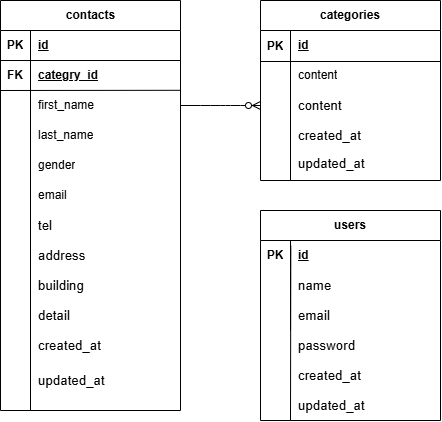

The diagram above was exported from draw.io. Its source (the exported page's mxGraphModel, read from the mxfile embedded in the PNG):
<mxGraphModel dx="861" dy="662" grid="1" gridSize="10" guides="1" tooltips="1" connect="1" arrows="1" fold="1" page="1" pageScale="1" pageWidth="827" pageHeight="1169" math="0" shadow="0">
  <root>
    <mxCell id="0" />
    <mxCell id="1" parent="0" />
    <mxCell id="28" value="contacts" style="shape=table;startSize=30;container=1;collapsible=1;childLayout=tableLayout;fixedRows=1;rowLines=0;fontStyle=1;align=center;resizeLast=1;html=1;" parent="1" vertex="1">
      <mxGeometry x="120" y="220" width="180" height="410" as="geometry" />
    </mxCell>
    <mxCell id="29" value="" style="shape=tableRow;horizontal=0;startSize=0;swimlaneHead=0;swimlaneBody=0;fillColor=none;collapsible=0;dropTarget=0;points=[[0,0.5],[1,0.5]];portConstraint=eastwest;top=0;left=0;right=0;bottom=1;" parent="28" vertex="1">
      <mxGeometry y="30" width="180" height="30" as="geometry" />
    </mxCell>
    <mxCell id="30" value="PK" style="shape=partialRectangle;connectable=0;fillColor=none;top=0;left=0;bottom=0;right=0;fontStyle=1;overflow=hidden;whiteSpace=wrap;html=1;" parent="29" vertex="1">
      <mxGeometry width="30" height="30" as="geometry">
        <mxRectangle width="30" height="30" as="alternateBounds" />
      </mxGeometry>
    </mxCell>
    <mxCell id="31" value="id" style="shape=partialRectangle;connectable=0;fillColor=none;top=0;left=0;bottom=0;right=0;align=left;spacingLeft=6;fontStyle=5;overflow=hidden;whiteSpace=wrap;html=1;" parent="29" vertex="1">
      <mxGeometry x="30" width="150" height="30" as="geometry">
        <mxRectangle width="150" height="30" as="alternateBounds" />
      </mxGeometry>
    </mxCell>
    <mxCell id="32" value="" style="shape=tableRow;horizontal=0;startSize=0;swimlaneHead=0;swimlaneBody=0;fillColor=none;collapsible=0;dropTarget=0;points=[[0,0.5],[1,0.5]];portConstraint=eastwest;top=0;left=0;right=0;bottom=0;" parent="28" vertex="1">
      <mxGeometry y="60" width="180" height="30" as="geometry" />
    </mxCell>
    <mxCell id="33" value="&lt;span style=&quot;color: rgb(0, 0, 0); font-weight: 700;&quot;&gt;FK&lt;/span&gt;" style="shape=partialRectangle;connectable=0;fillColor=none;top=0;left=0;bottom=0;right=0;editable=1;overflow=hidden;whiteSpace=wrap;html=1;" parent="32" vertex="1">
      <mxGeometry width="30" height="30" as="geometry">
        <mxRectangle width="30" height="30" as="alternateBounds" />
      </mxGeometry>
    </mxCell>
    <mxCell id="34" value="categry_id" style="shape=partialRectangle;connectable=0;fillColor=none;top=0;left=0;bottom=0;right=0;align=left;spacingLeft=6;overflow=hidden;whiteSpace=wrap;html=1;strokeColor=default;verticalAlign=middle;fontFamily=Helvetica;fontSize=12;fontColor=default;fontStyle=5;" parent="32" vertex="1">
      <mxGeometry x="30" width="150" height="30" as="geometry">
        <mxRectangle width="150" height="30" as="alternateBounds" />
      </mxGeometry>
    </mxCell>
    <mxCell id="35" value="" style="shape=tableRow;horizontal=0;startSize=0;swimlaneHead=0;swimlaneBody=0;fillColor=none;collapsible=0;dropTarget=0;points=[[0,0.5],[1,0.5]];portConstraint=eastwest;top=0;left=0;right=0;bottom=0;" parent="28" vertex="1">
      <mxGeometry y="90" width="180" height="30" as="geometry" />
    </mxCell>
    <mxCell id="36" value="" style="shape=partialRectangle;connectable=0;fillColor=none;top=0;left=0;bottom=0;right=0;editable=1;overflow=hidden;whiteSpace=wrap;html=1;" parent="35" vertex="1">
      <mxGeometry width="30" height="30" as="geometry">
        <mxRectangle width="30" height="30" as="alternateBounds" />
      </mxGeometry>
    </mxCell>
    <mxCell id="37" value="first_name" style="shape=partialRectangle;connectable=0;fillColor=none;top=0;left=0;bottom=0;right=0;align=left;spacingLeft=6;overflow=hidden;whiteSpace=wrap;html=1;" parent="35" vertex="1">
      <mxGeometry x="30" width="150" height="30" as="geometry">
        <mxRectangle width="150" height="30" as="alternateBounds" />
      </mxGeometry>
    </mxCell>
    <mxCell id="38" value="" style="shape=tableRow;horizontal=0;startSize=0;swimlaneHead=0;swimlaneBody=0;fillColor=none;collapsible=0;dropTarget=0;points=[[0,0.5],[1,0.5]];portConstraint=eastwest;top=0;left=0;right=0;bottom=0;" parent="28" vertex="1">
      <mxGeometry y="120" width="180" height="30" as="geometry" />
    </mxCell>
    <mxCell id="39" value="" style="shape=partialRectangle;connectable=0;fillColor=none;top=0;left=0;bottom=0;right=0;editable=1;overflow=hidden;whiteSpace=wrap;html=1;" parent="38" vertex="1">
      <mxGeometry width="30" height="30" as="geometry">
        <mxRectangle width="30" height="30" as="alternateBounds" />
      </mxGeometry>
    </mxCell>
    <mxCell id="40" value="last_name" style="shape=partialRectangle;connectable=0;fillColor=none;top=0;left=0;bottom=0;right=0;align=left;spacingLeft=6;overflow=hidden;whiteSpace=wrap;html=1;" parent="38" vertex="1">
      <mxGeometry x="30" width="150" height="30" as="geometry">
        <mxRectangle width="150" height="30" as="alternateBounds" />
      </mxGeometry>
    </mxCell>
    <mxCell id="69" value="gender" style="shape=partialRectangle;connectable=0;fillColor=none;top=0;left=0;bottom=0;right=0;align=left;spacingLeft=6;overflow=hidden;whiteSpace=wrap;html=1;" vertex="1" parent="1">
      <mxGeometry x="150" y="370" width="150" height="30" as="geometry">
        <mxRectangle width="150" height="30" as="alternateBounds" />
      </mxGeometry>
    </mxCell>
    <mxCell id="70" value="email" style="shape=partialRectangle;connectable=0;fillColor=none;top=0;left=0;bottom=0;right=0;align=left;spacingLeft=6;overflow=hidden;whiteSpace=wrap;html=1;" vertex="1" parent="1">
      <mxGeometry x="150" y="400" width="150" height="30" as="geometry">
        <mxRectangle width="150" height="30" as="alternateBounds" />
      </mxGeometry>
    </mxCell>
    <mxCell id="71" value="&lt;span style=&quot;color: rgb(0, 0, 0); font-size: 10pt; font-family: Arial;&quot; data-sheets-root=&quot;1&quot;&gt;tel&lt;/span&gt;" style="shape=partialRectangle;connectable=0;fillColor=none;top=0;left=0;bottom=0;right=0;align=left;spacingLeft=6;overflow=hidden;whiteSpace=wrap;html=1;" vertex="1" parent="1">
      <mxGeometry x="150" y="430" width="150" height="30" as="geometry">
        <mxRectangle width="150" height="30" as="alternateBounds" />
      </mxGeometry>
    </mxCell>
    <mxCell id="72" value="&lt;span style=&quot;color: rgb(0, 0, 0); font-size: 10pt; font-family: Arial;&quot; data-sheets-root=&quot;1&quot;&gt;address&lt;/span&gt;" style="shape=partialRectangle;connectable=0;fillColor=none;top=0;left=0;bottom=0;right=0;align=left;spacingLeft=6;overflow=hidden;whiteSpace=wrap;html=1;" vertex="1" parent="1">
      <mxGeometry x="150" y="460" width="150" height="30" as="geometry">
        <mxRectangle width="150" height="30" as="alternateBounds" />
      </mxGeometry>
    </mxCell>
    <mxCell id="73" value="&lt;span style=&quot;color: rgb(0, 0, 0); font-size: 10pt; font-family: Arial;&quot; data-sheets-root=&quot;1&quot;&gt;building&lt;/span&gt;" style="shape=partialRectangle;connectable=0;fillColor=none;top=0;left=0;bottom=0;right=0;align=left;spacingLeft=6;overflow=hidden;whiteSpace=wrap;html=1;" vertex="1" parent="1">
      <mxGeometry x="150" y="490" width="150" height="30" as="geometry">
        <mxRectangle width="150" height="30" as="alternateBounds" />
      </mxGeometry>
    </mxCell>
    <mxCell id="74" value="&lt;span style=&quot;color: rgb(0, 0, 0); font-size: 10pt; font-family: Arial;&quot; data-sheets-root=&quot;1&quot;&gt;detail&lt;/span&gt;" style="shape=partialRectangle;connectable=0;fillColor=none;top=0;left=0;bottom=0;right=0;align=left;spacingLeft=6;overflow=hidden;whiteSpace=wrap;html=1;" vertex="1" parent="1">
      <mxGeometry x="150" y="520" width="150" height="30" as="geometry">
        <mxRectangle width="150" height="30" as="alternateBounds" />
      </mxGeometry>
    </mxCell>
    <mxCell id="75" value="&lt;span style=&quot;color: rgb(0, 0, 0); font-size: 10pt; font-family: Arial;&quot; data-sheets-root=&quot;1&quot;&gt;created_at&lt;/span&gt;" style="shape=partialRectangle;connectable=0;fillColor=none;top=0;left=0;bottom=0;right=0;align=left;spacingLeft=6;overflow=hidden;whiteSpace=wrap;html=1;" vertex="1" parent="1">
      <mxGeometry x="150" y="550" width="150" height="30" as="geometry">
        <mxRectangle width="150" height="30" as="alternateBounds" />
      </mxGeometry>
    </mxCell>
    <mxCell id="76" value="&lt;span style=&quot;color: rgb(0, 0, 0); font-size: 10pt; font-family: Arial;&quot; data-sheets-root=&quot;1&quot;&gt;updated_at&lt;/span&gt;" style="shape=partialRectangle;connectable=0;fillColor=none;top=0;left=0;bottom=0;right=0;align=left;spacingLeft=6;overflow=hidden;whiteSpace=wrap;html=1;" vertex="1" parent="1">
      <mxGeometry x="150" y="585" width="150" height="30" as="geometry">
        <mxRectangle width="150" height="30" as="alternateBounds" />
      </mxGeometry>
    </mxCell>
    <mxCell id="77" value="" style="shape=partialRectangle;connectable=0;fillColor=none;top=0;left=0;bottom=0;right=0;editable=1;overflow=hidden;whiteSpace=wrap;html=1;" vertex="1" parent="1">
      <mxGeometry x="120" y="370" width="30" height="30" as="geometry">
        <mxRectangle width="30" height="30" as="alternateBounds" />
      </mxGeometry>
    </mxCell>
    <mxCell id="78" value="" style="shape=partialRectangle;connectable=0;fillColor=none;top=0;left=0;bottom=0;right=0;editable=1;overflow=hidden;whiteSpace=wrap;html=1;" vertex="1" parent="1">
      <mxGeometry x="120" y="400" width="30" height="30" as="geometry">
        <mxRectangle width="30" height="30" as="alternateBounds" />
      </mxGeometry>
    </mxCell>
    <mxCell id="79" value="" style="shape=partialRectangle;connectable=0;fillColor=none;top=0;left=0;bottom=0;right=0;editable=1;overflow=hidden;whiteSpace=wrap;html=1;" vertex="1" parent="1">
      <mxGeometry x="120" y="430" width="30" height="30" as="geometry">
        <mxRectangle width="30" height="30" as="alternateBounds" />
      </mxGeometry>
    </mxCell>
    <mxCell id="80" value="" style="shape=partialRectangle;connectable=0;fillColor=none;top=0;left=0;bottom=0;right=0;editable=1;overflow=hidden;whiteSpace=wrap;html=1;" vertex="1" parent="1">
      <mxGeometry x="120" y="460" width="30" height="30" as="geometry">
        <mxRectangle width="30" height="30" as="alternateBounds" />
      </mxGeometry>
    </mxCell>
    <mxCell id="81" value="" style="shape=partialRectangle;connectable=0;fillColor=none;top=0;left=0;bottom=0;right=0;editable=1;overflow=hidden;whiteSpace=wrap;html=1;" vertex="1" parent="1">
      <mxGeometry x="120" y="490" width="30" height="30" as="geometry">
        <mxRectangle width="30" height="30" as="alternateBounds" />
      </mxGeometry>
    </mxCell>
    <mxCell id="82" value="" style="shape=partialRectangle;connectable=0;fillColor=none;top=0;left=0;bottom=0;right=0;editable=1;overflow=hidden;whiteSpace=wrap;html=1;" vertex="1" parent="1">
      <mxGeometry x="120" y="520" width="30" height="30" as="geometry">
        <mxRectangle width="30" height="30" as="alternateBounds" />
      </mxGeometry>
    </mxCell>
    <mxCell id="83" value="" style="shape=partialRectangle;connectable=0;fillColor=none;top=0;left=0;bottom=0;right=0;editable=1;overflow=hidden;whiteSpace=wrap;html=1;" vertex="1" parent="1">
      <mxGeometry x="120" y="550" width="30" height="30" as="geometry">
        <mxRectangle width="30" height="30" as="alternateBounds" />
      </mxGeometry>
    </mxCell>
    <mxCell id="84" value="" style="shape=partialRectangle;connectable=0;fillColor=none;top=0;left=0;bottom=0;right=0;editable=1;overflow=hidden;whiteSpace=wrap;html=1;" vertex="1" parent="1">
      <mxGeometry x="120" y="580" width="30" height="30" as="geometry">
        <mxRectangle width="30" height="30" as="alternateBounds" />
      </mxGeometry>
    </mxCell>
    <mxCell id="119" value="" style="endArrow=none;html=1;rounded=0;entryX=1.001;entryY=-0.007;entryDx=0;entryDy=0;entryPerimeter=0;" edge="1" parent="1" target="35">
      <mxGeometry relative="1" as="geometry">
        <mxPoint x="120" y="310" as="sourcePoint" />
        <mxPoint x="280" y="310" as="targetPoint" />
      </mxGeometry>
    </mxCell>
    <mxCell id="123" value="" style="endArrow=none;html=1;rounded=0;" edge="1" parent="1">
      <mxGeometry relative="1" as="geometry">
        <mxPoint x="150" y="250" as="sourcePoint" />
        <mxPoint x="150" y="630" as="targetPoint" />
      </mxGeometry>
    </mxCell>
    <mxCell id="185" value="" style="group" vertex="1" connectable="0" parent="1">
      <mxGeometry x="380" y="430" width="180" height="210" as="geometry" />
    </mxCell>
    <mxCell id="186" value="" style="group" vertex="1" connectable="0" parent="185">
      <mxGeometry width="180" height="210" as="geometry" />
    </mxCell>
    <mxCell id="187" value="users" style="shape=table;startSize=30;container=1;collapsible=1;childLayout=tableLayout;fixedRows=1;rowLines=0;fontStyle=1;align=center;resizeLast=1;html=1;whiteSpace=wrap;" vertex="1" parent="186">
      <mxGeometry width="180" height="210" as="geometry" />
    </mxCell>
    <mxCell id="188" value="" style="shape=tableRow;horizontal=0;startSize=0;swimlaneHead=0;swimlaneBody=0;fillColor=none;collapsible=0;dropTarget=0;points=[[0,0.5],[1,0.5]];portConstraint=eastwest;top=0;left=0;right=0;bottom=0;html=1;" vertex="1" parent="187">
      <mxGeometry y="30" width="180" height="30" as="geometry" />
    </mxCell>
    <mxCell id="189" value="" style="shape=partialRectangle;connectable=0;fillColor=none;top=0;left=0;bottom=0;right=0;fontStyle=1;overflow=hidden;html=1;whiteSpace=wrap;" vertex="1" parent="188">
      <mxGeometry width="30" height="30" as="geometry">
        <mxRectangle width="30" height="30" as="alternateBounds" />
      </mxGeometry>
    </mxCell>
    <mxCell id="190" value="" style="shape=partialRectangle;connectable=0;fillColor=none;top=0;left=0;bottom=0;right=0;align=left;spacingLeft=6;fontStyle=5;overflow=hidden;html=1;whiteSpace=wrap;" vertex="1" parent="188">
      <mxGeometry x="30" width="150" height="30" as="geometry">
        <mxRectangle width="150" height="30" as="alternateBounds" />
      </mxGeometry>
    </mxCell>
    <mxCell id="191" value="" style="shape=tableRow;horizontal=0;startSize=0;swimlaneHead=0;swimlaneBody=0;fillColor=none;collapsible=0;dropTarget=0;points=[[0,0.5],[1,0.5]];portConstraint=eastwest;top=0;left=0;right=0;bottom=0;html=1;" vertex="1" parent="187">
      <mxGeometry y="60" width="180" height="30" as="geometry" />
    </mxCell>
    <mxCell id="192" value="" style="shape=partialRectangle;connectable=0;fillColor=none;top=0;left=0;bottom=0;right=0;editable=1;overflow=hidden;html=1;whiteSpace=wrap;" vertex="1" parent="191">
      <mxGeometry width="30" height="30" as="geometry">
        <mxRectangle width="30" height="30" as="alternateBounds" />
      </mxGeometry>
    </mxCell>
    <mxCell id="193" value="&lt;span data-sheets-root=&quot;1&quot; style=&quot;font-size:10pt;font-family:Arial;font-style:normal;&quot;&gt;name&lt;/span&gt;" style="shape=partialRectangle;connectable=0;fillColor=none;top=0;left=0;bottom=0;right=0;align=left;spacingLeft=6;overflow=hidden;html=1;whiteSpace=wrap;" vertex="1" parent="191">
      <mxGeometry x="30" width="150" height="30" as="geometry">
        <mxRectangle width="150" height="30" as="alternateBounds" />
      </mxGeometry>
    </mxCell>
    <mxCell id="194" value="" style="shape=tableRow;horizontal=0;startSize=0;swimlaneHead=0;swimlaneBody=0;fillColor=none;collapsible=0;dropTarget=0;points=[[0,0.5],[1,0.5]];portConstraint=eastwest;top=0;left=0;right=0;bottom=0;html=1;" vertex="1" parent="187">
      <mxGeometry y="90" width="180" height="30" as="geometry" />
    </mxCell>
    <mxCell id="195" value="" style="shape=partialRectangle;connectable=0;fillColor=none;top=0;left=0;bottom=0;right=0;editable=1;overflow=hidden;html=1;whiteSpace=wrap;" vertex="1" parent="194">
      <mxGeometry width="30" height="30" as="geometry">
        <mxRectangle width="30" height="30" as="alternateBounds" />
      </mxGeometry>
    </mxCell>
    <mxCell id="196" value="&lt;span data-sheets-root=&quot;1&quot; style=&quot;font-size:10pt;font-family:Arial;font-style:normal;&quot;&gt;email&lt;/span&gt;" style="shape=partialRectangle;connectable=0;fillColor=none;top=0;left=0;bottom=0;right=0;align=left;spacingLeft=6;overflow=hidden;html=1;whiteSpace=wrap;" vertex="1" parent="194">
      <mxGeometry x="30" width="150" height="30" as="geometry">
        <mxRectangle width="150" height="30" as="alternateBounds" />
      </mxGeometry>
    </mxCell>
    <mxCell id="197" value="PK" style="shape=partialRectangle;connectable=0;fillColor=none;top=0;left=0;bottom=0;right=0;fontStyle=1;overflow=hidden;whiteSpace=wrap;html=1;" vertex="1" parent="186">
      <mxGeometry y="30" width="30" height="30" as="geometry">
        <mxRectangle width="30" height="30" as="alternateBounds" />
      </mxGeometry>
    </mxCell>
    <mxCell id="198" value="id" style="shape=partialRectangle;connectable=0;fillColor=none;top=0;left=0;bottom=0;right=0;align=left;spacingLeft=6;fontStyle=5;overflow=hidden;whiteSpace=wrap;html=1;" vertex="1" parent="186">
      <mxGeometry x="30" y="30" width="150" height="30" as="geometry">
        <mxRectangle width="150" height="30" as="alternateBounds" />
      </mxGeometry>
    </mxCell>
    <mxCell id="199" value="&lt;span style=&quot;color: rgb(0, 0, 0); font-size: 10pt; font-family: Arial;&quot; data-sheets-root=&quot;1&quot;&gt;&lt;span style=&quot;color: rgb(0, 0, 0); font-size: 10pt;&quot; data-sheets-root=&quot;1&quot;&gt;created_at&lt;/span&gt;&lt;/span&gt;" style="shape=partialRectangle;connectable=0;fillColor=none;top=0;left=0;bottom=0;right=0;align=left;spacingLeft=6;overflow=hidden;html=1;whiteSpace=wrap;" vertex="1" parent="186">
      <mxGeometry x="30" y="150" width="150" height="30" as="geometry">
        <mxRectangle width="150" height="30" as="alternateBounds" />
      </mxGeometry>
    </mxCell>
    <mxCell id="200" value="" style="endArrow=none;html=1;rounded=0;" edge="1" parent="186">
      <mxGeometry relative="1" as="geometry">
        <mxPoint x="30.310000000000002" y="35" as="sourcePoint" />
        <mxPoint x="30" y="210" as="targetPoint" />
      </mxGeometry>
    </mxCell>
    <mxCell id="202" value="&lt;span data-sheets-root=&quot;1&quot; style=&quot;font-size:10pt;font-family:Arial;font-style:normal;&quot;&gt;password&lt;/span&gt;" style="shape=partialRectangle;connectable=0;fillColor=none;top=0;left=0;bottom=0;right=0;align=left;spacingLeft=6;overflow=hidden;html=1;whiteSpace=wrap;" vertex="1" parent="186">
      <mxGeometry x="30" y="120" width="150" height="30" as="geometry">
        <mxRectangle width="150" height="30" as="alternateBounds" />
      </mxGeometry>
    </mxCell>
    <mxCell id="201" value="" style="shape=partialRectangle;connectable=0;fillColor=none;top=0;left=0;bottom=0;right=0;editable=1;overflow=hidden;html=1;whiteSpace=wrap;" vertex="1" parent="186">
      <mxGeometry y="120" width="30" height="30" as="geometry">
        <mxRectangle width="30" height="30" as="alternateBounds" />
      </mxGeometry>
    </mxCell>
    <mxCell id="203" value="&lt;span style=&quot;color: rgb(0, 0, 0); font-size: 10pt; font-family: Arial;&quot; data-sheets-root=&quot;1&quot;&gt;updated_at&lt;/span&gt;" style="shape=partialRectangle;connectable=0;fillColor=none;top=0;left=0;bottom=0;right=0;align=left;spacingLeft=6;overflow=hidden;html=1;whiteSpace=wrap;" vertex="1" parent="186">
      <mxGeometry x="30" y="180" width="150" height="30" as="geometry">
        <mxRectangle width="150" height="30" as="alternateBounds" />
      </mxGeometry>
    </mxCell>
    <mxCell id="224" value="" style="group" vertex="1" connectable="0" parent="1">
      <mxGeometry x="380" y="220" width="180" height="180" as="geometry" />
    </mxCell>
    <mxCell id="184" value="" style="group" vertex="1" connectable="0" parent="224">
      <mxGeometry width="180" height="180" as="geometry" />
    </mxCell>
    <mxCell id="155" value="" style="group" vertex="1" connectable="0" parent="184">
      <mxGeometry width="180" height="180" as="geometry" />
    </mxCell>
    <mxCell id="55" value="categories" style="shape=table;startSize=30;container=1;collapsible=1;childLayout=tableLayout;fixedRows=1;rowLines=0;fontStyle=1;align=center;resizeLast=1;html=1;whiteSpace=wrap;" vertex="1" parent="155">
      <mxGeometry width="180" height="180" as="geometry" />
    </mxCell>
    <mxCell id="56" value="" style="shape=tableRow;horizontal=0;startSize=0;swimlaneHead=0;swimlaneBody=0;fillColor=none;collapsible=0;dropTarget=0;points=[[0,0.5],[1,0.5]];portConstraint=eastwest;top=0;left=0;right=0;bottom=0;html=1;" vertex="1" parent="55">
      <mxGeometry y="30" width="180" height="30" as="geometry" />
    </mxCell>
    <mxCell id="57" value="" style="shape=partialRectangle;connectable=0;fillColor=none;top=0;left=0;bottom=0;right=0;fontStyle=1;overflow=hidden;html=1;whiteSpace=wrap;" vertex="1" parent="56">
      <mxGeometry width="30" height="30" as="geometry">
        <mxRectangle width="30" height="30" as="alternateBounds" />
      </mxGeometry>
    </mxCell>
    <mxCell id="58" value="" style="shape=partialRectangle;connectable=0;fillColor=none;top=0;left=0;bottom=0;right=0;align=left;spacingLeft=6;fontStyle=5;overflow=hidden;html=1;whiteSpace=wrap;" vertex="1" parent="56">
      <mxGeometry x="30" width="150" height="30" as="geometry">
        <mxRectangle width="150" height="30" as="alternateBounds" />
      </mxGeometry>
    </mxCell>
    <mxCell id="62" value="" style="shape=tableRow;horizontal=0;startSize=0;swimlaneHead=0;swimlaneBody=0;fillColor=none;collapsible=0;dropTarget=0;points=[[0,0.5],[1,0.5]];portConstraint=eastwest;top=0;left=0;right=0;bottom=0;html=1;" vertex="1" parent="55">
      <mxGeometry y="60" width="180" height="30" as="geometry" />
    </mxCell>
    <mxCell id="63" value="" style="shape=partialRectangle;connectable=0;fillColor=none;top=0;left=0;bottom=0;right=0;editable=1;overflow=hidden;html=1;whiteSpace=wrap;" vertex="1" parent="62">
      <mxGeometry width="30" height="30" as="geometry">
        <mxRectangle width="30" height="30" as="alternateBounds" />
      </mxGeometry>
    </mxCell>
    <mxCell id="64" value="content" style="shape=partialRectangle;connectable=0;fillColor=none;top=0;left=0;bottom=0;right=0;align=left;spacingLeft=6;overflow=hidden;html=1;whiteSpace=wrap;" vertex="1" parent="62">
      <mxGeometry x="30" width="150" height="30" as="geometry">
        <mxRectangle width="150" height="30" as="alternateBounds" />
      </mxGeometry>
    </mxCell>
    <mxCell id="65" value="" style="shape=tableRow;horizontal=0;startSize=0;swimlaneHead=0;swimlaneBody=0;fillColor=none;collapsible=0;dropTarget=0;points=[[0,0.5],[1,0.5]];portConstraint=eastwest;top=0;left=0;right=0;bottom=0;html=1;" vertex="1" parent="55">
      <mxGeometry y="90" width="180" height="30" as="geometry" />
    </mxCell>
    <mxCell id="66" value="" style="shape=partialRectangle;connectable=0;fillColor=none;top=0;left=0;bottom=0;right=0;editable=1;overflow=hidden;html=1;whiteSpace=wrap;" vertex="1" parent="65">
      <mxGeometry width="30" height="30" as="geometry">
        <mxRectangle width="30" height="30" as="alternateBounds" />
      </mxGeometry>
    </mxCell>
    <mxCell id="67" value="&lt;span data-sheets-root=&quot;1&quot; style=&quot;font-size:10pt;font-family:Arial;font-style:normal;&quot;&gt;content&lt;/span&gt;" style="shape=partialRectangle;connectable=0;fillColor=none;top=0;left=0;bottom=0;right=0;align=left;spacingLeft=6;overflow=hidden;html=1;whiteSpace=wrap;" vertex="1" parent="65">
      <mxGeometry x="30" width="150" height="30" as="geometry">
        <mxRectangle width="150" height="30" as="alternateBounds" />
      </mxGeometry>
    </mxCell>
    <mxCell id="211" value="" style="shape=tableRow;horizontal=0;startSize=0;swimlaneHead=0;swimlaneBody=0;fillColor=none;collapsible=0;dropTarget=0;points=[[0,0.5],[1,0.5]];portConstraint=eastwest;top=0;left=0;right=0;bottom=0;html=1;" vertex="1" parent="55">
      <mxGeometry y="120" width="180" height="30" as="geometry" />
    </mxCell>
    <mxCell id="212" value="" style="shape=partialRectangle;connectable=0;fillColor=none;top=0;left=0;bottom=0;right=0;editable=1;overflow=hidden;html=1;whiteSpace=wrap;" vertex="1" parent="211">
      <mxGeometry width="30" height="30" as="geometry">
        <mxRectangle width="30" height="30" as="alternateBounds" />
      </mxGeometry>
    </mxCell>
    <mxCell id="213" value="&lt;span data-sheets-root=&quot;1&quot; style=&quot;font-size:10pt;font-family:Arial;font-style:normal;&quot;&gt;created_at&lt;/span&gt;" style="shape=partialRectangle;connectable=0;fillColor=none;top=0;left=0;bottom=0;right=0;align=left;spacingLeft=6;overflow=hidden;html=1;whiteSpace=wrap;" vertex="1" parent="211">
      <mxGeometry x="30" width="150" height="30" as="geometry">
        <mxRectangle width="150" height="30" as="alternateBounds" />
      </mxGeometry>
    </mxCell>
    <mxCell id="148" value="PK" style="shape=partialRectangle;connectable=0;fillColor=none;top=0;left=0;bottom=0;right=0;fontStyle=1;overflow=hidden;whiteSpace=wrap;html=1;" vertex="1" parent="155">
      <mxGeometry y="34.5" width="30" height="22" as="geometry">
        <mxRectangle width="30" height="30" as="alternateBounds" />
      </mxGeometry>
    </mxCell>
    <mxCell id="149" value="id" style="shape=partialRectangle;connectable=0;fillColor=none;top=0;left=0;bottom=0;right=0;align=left;spacingLeft=6;fontStyle=5;overflow=hidden;whiteSpace=wrap;html=1;" vertex="1" parent="155">
      <mxGeometry x="30" y="30" width="150" height="31" as="geometry">
        <mxRectangle width="150" height="30" as="alternateBounds" />
      </mxGeometry>
    </mxCell>
    <mxCell id="217" value="" style="endArrow=none;html=1;rounded=0;" edge="1" parent="155">
      <mxGeometry relative="1" as="geometry">
        <mxPoint y="61" as="sourcePoint" />
        <mxPoint x="180" y="61" as="targetPoint" />
      </mxGeometry>
    </mxCell>
    <mxCell id="220" value="" style="endArrow=none;html=1;rounded=0;" edge="1" parent="155">
      <mxGeometry relative="1" as="geometry">
        <mxPoint x="30" y="180" as="sourcePoint" />
        <mxPoint x="30" y="30" as="targetPoint" />
      </mxGeometry>
    </mxCell>
    <mxCell id="210" value="" style="edgeStyle=entityRelationEdgeStyle;fontSize=12;html=1;endArrow=ERzeroToMany;endFill=1;entryX=0;entryY=0.5;entryDx=0;entryDy=0;exitX=1;exitY=0.5;exitDx=0;exitDy=0;" edge="1" parent="224" source="35" target="65">
      <mxGeometry width="100" height="100" relative="1" as="geometry">
        <mxPoint x="-50" y="60" as="sourcePoint" />
        <mxPoint x="50" y="160" as="targetPoint" />
      </mxGeometry>
    </mxCell>
    <mxCell id="183" value="&lt;span style=&quot;color: rgb(0, 0, 0); font-size: 10pt; font-family: Arial;&quot; data-sheets-root=&quot;1&quot;&gt;updated_at&lt;/span&gt;" style="shape=partialRectangle;connectable=0;fillColor=none;top=0;left=0;bottom=0;right=0;align=left;spacingLeft=6;overflow=hidden;html=1;whiteSpace=wrap;" vertex="1" parent="224">
      <mxGeometry x="30" y="150" width="150" height="25" as="geometry">
        <mxRectangle width="150" height="30" as="alternateBounds" />
      </mxGeometry>
    </mxCell>
  </root>
</mxGraphModel>